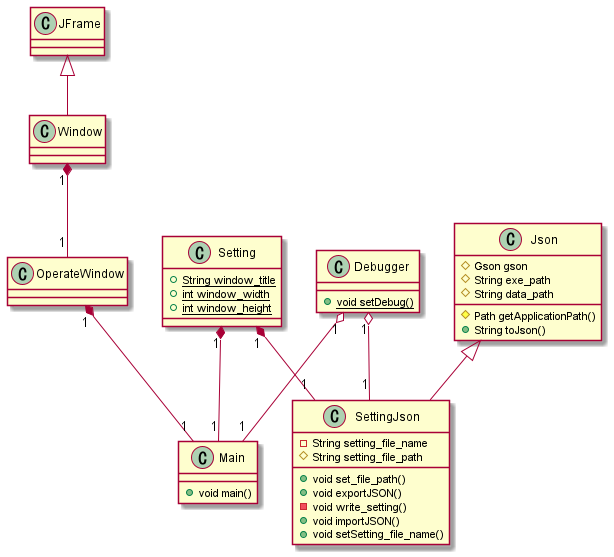

The diagram above was rendered by PlantUML. Its source (embedded in the PNG):
@startuml
' クラス定義
class Main {
    + void main()
}

class JFrame{

}

class Window {
}

class OperateWindow {
}

class Json {
    # Gson gson
    # String exe_path
    # String data_path
    # Path getApplicationPath()
    + String toJson()
}

class Setting {
    {static}+ String window_title
    {static}+ int window_width
    {static}+ int window_height
}

class SettingJson {    
    - String setting_file_name
    # String setting_file_path
    + void set_file_path()
    + void exportJSON()
    - void write_setting()
    + void importJSON()
    + void setSetting_file_name()
}

class Debugger{
    {static}+ void setDebug()
}

' 関係
' Json <|-- SettingJson : 継承
Json <|-- SettingJson
JFrame <|-- Window
Window "1" *-- "1" OperateWindow
OperateWindow "1" *-- "1" Main
Setting "1" *-- "1" SettingJson
Setting "1" *-- "1" Main
Debugger "1" o-- "1" Main
Debugger "1" o-- "1" SettingJson
@enduml